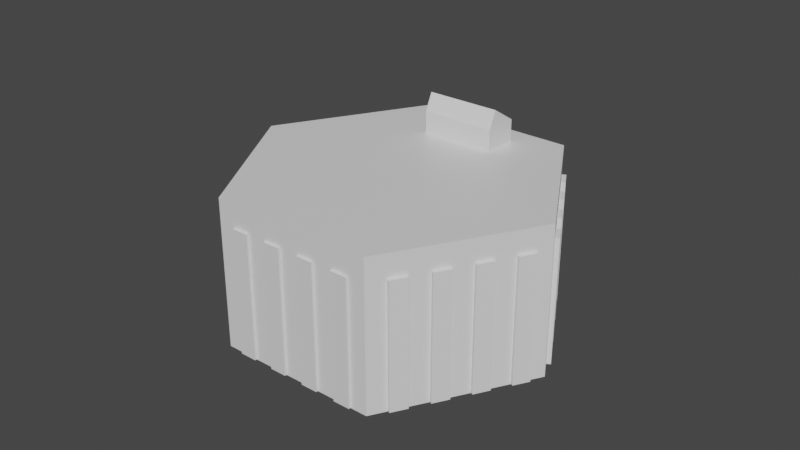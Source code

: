 # Source: fujiyama_top.blend  (saved by Blender 3.1.7; exported with 4.5.12 LTS)
import bpy
from mathutils import Matrix  # noqa: F401  (used for matrix-valued properties, if any)

bpy.ops.wm.read_factory_settings(use_empty=True)
scene = bpy.context.scene
scene.name = 'Scene'

# ---- collections
col_collection = bpy.data.collections.new('Collection'); scene.collection.children.link(col_collection)

# ---- materials (node trees are filled in below, after node groups)
mat_material_001 = bpy.data.materials.new('Material.001')
mat_material_001.alpha_threshold = 0.0
mat_material_001.use_transparent_shadow = False
mat_material_001.line_color = (0.0, 0.0, 0.0, 1.0)
mat_material = bpy.data.materials.new('Material')
mat_material.alpha_threshold = 0.0
mat_material.use_transparent_shadow = False
mat_material.line_color = (0.0, 0.0, 0.0, 1.0)
mat_material_002 = bpy.data.materials.new('Material.002')
mat_material_002.alpha_threshold = 0.0
mat_material_002.use_transparent_shadow = False
mat_material_002.line_color = (0.0, 0.0, 0.0, 1.0)

# ---- material node trees
mat_material_001.use_nodes = True; mat_material_001.node_tree.nodes.clear()
_N = mat_material_001.node_tree.nodes; _L = mat_material_001.node_tree.links
n0 = _N.new('ShaderNodeOutputMaterial'); n0.name = 'Material Output'; n0.location = (300, 300)
n1 = _N.new('ShaderNodeBsdfPrincipled'); n1.name = 'Principled BSDF'; n1.location = (10, 300)
n1.distribution = 'GGX'
n1.subsurface_method = 'RANDOM_WALK_SKIN'
n1.inputs[2].default_value = 0.4
n1.inputs[3].default_value = 1.45
n1.inputs[27].default_value = (0.0, 0.0, 0.0, 1.0)
n1.inputs[28].default_value = 1.0
_L.new(n1.outputs[0], n0.inputs[0])
n0.is_active_output = True
mat_material.use_nodes = True; mat_material.node_tree.nodes.clear()
_N = mat_material.node_tree.nodes; _L = mat_material.node_tree.links
n0 = _N.new('ShaderNodeOutputMaterial'); n0.name = 'Material Output'; n0.location = (300, 300)
n1 = _N.new('ShaderNodeBsdfPrincipled'); n1.name = 'Principled BSDF'; n1.location = (10, 300)
n1.distribution = 'GGX'
n1.subsurface_method = 'RANDOM_WALK_SKIN'
n1.inputs[2].default_value = 0.4
n1.inputs[3].default_value = 1.45
n1.inputs[27].default_value = (0.0, 0.0, 0.0, 1.0)
n1.inputs[28].default_value = 1.0
_L.new(n1.outputs[0], n0.inputs[0])
n0.is_active_output = True
mat_material_002.use_nodes = True; mat_material_002.node_tree.nodes.clear()
_N = mat_material_002.node_tree.nodes; _L = mat_material_002.node_tree.links
n0 = _N.new('ShaderNodeOutputMaterial'); n0.name = 'Material Output'; n0.location = (300, 300)
n1 = _N.new('ShaderNodeBsdfPrincipled'); n1.name = 'Principled BSDF'; n1.location = (10, 300)
n1.distribution = 'GGX'
n1.subsurface_method = 'RANDOM_WALK_SKIN'
n1.inputs[2].default_value = 0.4
n1.inputs[3].default_value = 1.45
n1.inputs[27].default_value = (0.0, 0.0, 0.0, 1.0)
n1.inputs[28].default_value = 1.0
_L.new(n1.outputs[0], n0.inputs[0])
n0.is_active_output = True

# ---- world
world_world = bpy.data.worlds.new('World'); scene.world = world_world
world_world.use_nodes = True; world_world.node_tree.nodes.clear()
_N = world_world.node_tree.nodes; _L = world_world.node_tree.links
n0 = _N.new('ShaderNodeOutputWorld'); n0.name = 'World Output'; n0.location = (300, 300)
n1 = _N.new('ShaderNodeBackground'); n1.name = 'Background'; n1.location = (10, 300)
n1.inputs[0].default_value = (0.05088, 0.05088, 0.05088, 1.0)
_L.new(n1.outputs[0], n0.inputs[0])
n0.is_active_output = True
world_world.color = (0.05088, 0.05088, 0.05088)
world_world.use_sun_shadow = False
world_world.sun_shadow_jitter_overblur = 0.0

# ---- meshes
me_cube_001 = bpy.data.meshes.new('Cube.001')
me_cube_001.from_pydata([(1.008, 0.9974, 1.0), (1.008, 0.9974, -1.0), (1.008, -0.9974, 1.0), (1.008, -0.9974, -1.0), (-1.008, 0.9974, 1.0), (-1.008, 0.9974, -1.0), (-1.008, -0.9974, 1.0), (-1.008, -0.9974, -1.0), (2.016, -8.941e-08, 1.0), (2.016, -8.941e-08, -1.0), (-2.016, 8.941e-08, 1.0), (-2.016, 8.941e-08, -1.0), (0.6607, 0.5213, 0.5532), (0.6607, 0.5213, 1.295), (1.032, 0.6437, 0.5532), (1.032, 0.6437, 1.295), (1.12, 0.06631, 0.5532), (1.12, 0.06631, 1.295), (1.491, 0.1887, 0.5532), (1.491, 0.1887, 1.295), (0.7444, 0.5489, 1.524), (1.204, 0.09394, 1.524), (0.4814, -0.5293, -0.9926), (0.4814, -0.5293, 0.6925), (1.278, -0.7919, -0.9926), (1.278, -0.7919, 0.6925), (0.3759, -0.6337, -0.9926), (0.3759, -0.6337, 0.6925), (1.172, -0.8964, -0.9926), (1.172, -0.8964, 0.6925), (0.7113, -0.3018, -0.9926), (0.7113, -0.3018, 0.6925), (1.508, -0.5645, -0.9926), (1.508, -0.5645, 0.6925), (0.6058, -0.4062, -0.9926), (0.6058, -0.4062, 0.6925), (1.402, -0.6689, -0.9926), (1.402, -0.6689, 0.6925), (0.9411, -0.07427, -0.9926), (0.9411, -0.07427, 0.6925), (1.737, -0.337, -0.9926), (1.737, -0.337, 0.6925), (0.8356, -0.1787, -0.9926), (0.8356, -0.1787, 0.6925), (1.632, -0.4414, -0.9926), (1.632, -0.4414, 0.6925), (1.171, 0.1532, -0.9926), (1.171, 0.1532, 0.6925), (1.967, -0.1095, -0.9926), (1.967, -0.1095, 0.6925), (1.065, 0.04878, -0.9926), (1.065, 0.04878, 0.6925), (1.862, -0.2139, -0.9926), (1.862, -0.2139, 0.6925), (1.05, -0.03895, -0.9926), (1.05, -0.03895, 0.6925), (1.846, 0.2237, -0.9926), (1.846, 0.2237, 0.6925), (1.156, -0.1434, -0.9926), (1.156, -0.1434, 0.6925), (1.952, 0.1193, -0.9926), (1.952, 0.1193, 0.6925), (0.8201, 0.1885, -0.9926), (0.8201, 0.1885, 0.6925), (1.616, 0.4512, -0.9926), (1.616, 0.4512, 0.6925), (0.9257, 0.0841, -0.9926), (0.9257, 0.0841, 0.6925), (1.722, 0.3468, -0.9926), (1.722, 0.3468, 0.6925), (0.5903, 0.416, -0.9926), (0.5903, 0.416, 0.6925), (1.387, 0.6787, -0.9926), (1.387, 0.6787, 0.6925), (0.6958, 0.3116, -0.9926), (0.6958, 0.3116, 0.6925), (1.492, 0.5743, -0.9926), (1.492, 0.5743, 0.6925), (0.3604, 0.6435, -0.9926), (0.3604, 0.6435, 0.6925), (1.157, 0.9062, -0.9926), (1.157, 0.9062, 0.6925), (0.466, 0.5391, -0.9926), (0.466, 0.5391, 0.6925), (1.262, 0.8018, -0.9926), (1.262, 0.8018, 0.6925), (0.5789, 0.4988, -0.9926), (0.5789, 0.4988, 0.6925), (0.5789, 1.024, -0.9926), (0.5789, 1.024, 0.6925), (0.79, 0.4988, -0.9926), (0.79, 0.4988, 0.6925), (0.79, 1.024, -0.9926), (0.79, 1.024, 0.6925), (0.1192, 0.4988, -0.9926), (0.1192, 0.4988, 0.6925), (0.1192, 1.024, -0.9926), (0.1192, 1.024, 0.6925), (0.3303, 0.4988, -0.9926), (0.3303, 0.4988, 0.6925), (0.3303, 1.024, -0.9926), (0.3303, 1.024, 0.6925), (-0.3405, 0.4988, -0.9926), (-0.3405, 0.4988, 0.6925), (-0.3405, 1.024, -0.9926), (-0.3405, 1.024, 0.6925), (-0.1294, 0.4988, -0.9926), (-0.1294, 0.4988, 0.6925), (-0.1294, 1.024, -0.9926), (-0.1294, 1.024, 0.6925), (-0.8002, 0.4988, -0.9926), (-0.8002, 0.4988, 0.6925), (-0.8002, 1.024, -0.9926), (-0.8002, 1.024, 0.6925), (-0.5891, 0.4988, -0.9926), (-0.5891, 0.4988, 0.6925), (-0.5891, 1.024, -0.9926), (-0.5891, 1.024, 0.6925), (-0.465, 0.5331, -0.9926), (-0.465, 0.5331, 0.6925), (-1.261, 0.7958, -0.9926), (-1.261, 0.7958, 0.6925), (-0.3594, 0.6376, -0.9926), (-0.3594, 0.6376, 0.6925), (-1.156, 0.9002, -0.9926), (-1.156, 0.9002, 0.6925), (-0.6948, 0.3056, -0.9926), (-0.6948, 0.3056, 0.6925), (-1.491, 0.5683, -0.9926), (-1.491, 0.5683, 0.6925), (-0.5893, 0.4101, -0.9926), (-0.5893, 0.4101, 0.6925), (-1.386, 0.6727, -0.9926), (-1.386, 0.6727, 0.6925), (-0.9247, 0.07812, -0.9926), (-0.9247, 0.07812, 0.6925), (-1.721, 0.3408, -0.9926), (-1.721, 0.3408, 0.6925), (-0.8192, 0.1826, -0.9926), (-0.8192, 0.1826, 0.6925), (-1.615, 0.4453, -0.9926), (-1.615, 0.4453, 0.6925), (-1.155, -0.1494, -0.9926), (-1.155, -0.1494, 0.6925), (-1.951, 0.1133, -0.9926), (-1.951, 0.1133, 0.6925), (-1.049, -0.04493, -0.9926), (-1.049, -0.04493, 0.6925), (-1.845, 0.2178, -0.9926), (-1.845, 0.2178, 0.6925), (-1.034, 0.0428, -0.9926), (-1.034, 0.0428, 0.6925), (-1.83, -0.2199, -0.9926), (-1.83, -0.2199, 0.6925), (-1.139, 0.1472, -0.9926), (-1.139, 0.1472, 0.6925), (-1.935, -0.1154, -0.9926), (-1.935, -0.1154, 0.6925), (-0.8037, -0.1847, -0.9926), (-0.8037, -0.1847, 0.6925), (-1.6, -0.4474, -0.9926), (-1.6, -0.4474, 0.6925), (-0.9092, -0.08025, -0.9926), (-0.9092, -0.08025, 0.6925), (-1.705, -0.3429, -0.9926), (-1.705, -0.3429, 0.6925), (-0.5738, -0.4122, -0.9926), (-0.5738, -0.4122, 0.6925), (-1.37, -0.6749, -0.9926), (-1.37, -0.6749, 0.6925), (-0.6794, -0.3077, -0.9926), (-0.6794, -0.3077, 0.6925), (-1.476, -0.5704, -0.9926), (-1.476, -0.5704, 0.6925), (-0.344, -0.6397, -0.9926), (-0.344, -0.6397, 0.6925), (-1.14, -0.9024, -0.9926), (-1.14, -0.9024, 0.6925), (-0.4495, -0.5352, -0.9926), (-0.4495, -0.5352, 0.6925), (-1.246, -0.7979, -0.9926), (-1.246, -0.7979, 0.6925), (-0.5625, -0.495, -0.9926), (-0.5625, -0.495, 0.6925), (-0.5625, -1.02, -0.9926), (-0.5625, -1.02, 0.6925), (-0.7735, -0.495, -0.9926), (-0.7735, -0.495, 0.6925), (-0.7735, -1.02, -0.9926), (-0.7735, -1.02, 0.6925), (-0.1028, -0.495, -0.9926), (-0.1028, -0.495, 0.6925), (-0.1028, -1.02, -0.9926), (-0.1028, -1.02, 0.6925), (-0.3138, -0.495, -0.9926), (-0.3138, -0.495, 0.6925), (-0.3138, -1.02, -0.9926), (-0.3138, -1.02, 0.6925), (0.3569, -0.495, -0.9926), (0.3569, -0.495, 0.6925), (0.3569, -1.02, -0.9926), (0.3569, -1.02, 0.6925), (0.1459, -0.495, -0.9926), (0.1459, -0.495, 0.6925), (0.1459, -1.02, -0.9926), (0.1459, -1.02, 0.6925), (0.8166, -0.495, -0.9926), (0.8166, -0.495, 0.6925), (0.8166, -1.02, -0.9926), (0.8166, -1.02, 0.6925), (0.6056, -0.495, -0.9926), (0.6056, -0.495, 0.6925), (0.6056, -1.02, -0.9926), (0.6056, -1.02, 0.6925)], [], [(3, 2, 6, 7), (5, 4, 0, 1), (7, 6, 10, 11), (1, 0, 8, 9), (11, 10, 4, 5), (9, 8, 2, 3), (1, 7, 5), (10, 6, 4), (7, 11, 5), (7, 1, 3), (1, 9, 3), (12, 13, 15, 14), (0, 6, 2), (8, 0, 2), (6, 0, 4), (14, 15, 19, 18), (18, 19, 17, 16), (16, 17, 13, 12), (17, 19, 21), (15, 13, 20), (13, 17, 21, 20), (19, 15, 20, 21), (22, 23, 25, 24), (24, 25, 29, 28), (28, 29, 27, 26), (24, 28, 26, 22), (29, 25, 23, 27), (30, 31, 33, 32), (32, 33, 37, 36), (36, 37, 35, 34), (32, 36, 34, 30), (37, 33, 31, 35), (38, 39, 41, 40), (40, 41, 45, 44), (44, 45, 43, 42), (40, 44, 42, 38), (45, 41, 39, 43), (46, 47, 49, 48), (48, 49, 53, 52), (52, 53, 51, 50), (48, 52, 50, 46), (53, 49, 47, 51), (54, 55, 57, 56), (56, 57, 61, 60), (60, 61, 59, 58), (56, 60, 58, 54), (61, 57, 55, 59), (62, 63, 65, 64), (64, 65, 69, 68), (68, 69, 67, 66), (64, 68, 66, 62), (69, 65, 63, 67), (70, 71, 73, 72), (72, 73, 77, 76), (76, 77, 75, 74), (72, 76, 74, 70), (77, 73, 71, 75), (78, 79, 81, 80), (80, 81, 85, 84), (84, 85, 83, 82), (80, 84, 82, 78), (85, 81, 79, 83), (86, 87, 89, 88), (88, 89, 93, 92), (92, 93, 91, 90), (88, 92, 90, 86), (93, 89, 87, 91), (94, 95, 97, 96), (96, 97, 101, 100), (100, 101, 99, 98), (96, 100, 98, 94), (101, 97, 95, 99), (102, 103, 105, 104), (104, 105, 109, 108), (108, 109, 107, 106), (104, 108, 106, 102), (109, 105, 103, 107), (110, 111, 113, 112), (112, 113, 117, 116), (116, 117, 115, 114), (112, 116, 114, 110), (117, 113, 111, 115), (118, 119, 121, 120), (120, 121, 125, 124), (124, 125, 123, 122), (120, 124, 122, 118), (125, 121, 119, 123), (126, 127, 129, 128), (128, 129, 133, 132), (132, 133, 131, 130), (128, 132, 130, 126), (133, 129, 127, 131), (134, 135, 137, 136), (136, 137, 141, 140), (140, 141, 139, 138), (136, 140, 138, 134), (141, 137, 135, 139), (142, 143, 145, 144), (144, 145, 149, 148), (148, 149, 147, 146), (144, 148, 146, 142), (149, 145, 143, 147), (150, 151, 153, 152), (152, 153, 157, 156), (156, 157, 155, 154), (152, 156, 154, 150), (157, 153, 151, 155), (158, 159, 161, 160), (160, 161, 165, 164), (164, 165, 163, 162), (160, 164, 162, 158), (165, 161, 159, 163), (166, 167, 169, 168), (168, 169, 173, 172), (172, 173, 171, 170), (168, 172, 170, 166), (173, 169, 167, 171), (174, 175, 177, 176), (176, 177, 181, 180), (180, 181, 179, 178), (176, 180, 178, 174), (181, 177, 175, 179), (182, 183, 185, 184), (184, 185, 189, 188), (188, 189, 187, 186), (184, 188, 186, 182), (189, 185, 183, 187), (190, 191, 193, 192), (192, 193, 197, 196), (196, 197, 195, 194), (192, 196, 194, 190), (197, 193, 191, 195), (198, 199, 201, 200), (200, 201, 205, 204), (204, 205, 203, 202), (200, 204, 202, 198), (205, 201, 199, 203), (206, 207, 209, 208), (208, 209, 213, 212), (212, 213, 211, 210), (208, 212, 210, 206), (213, 209, 207, 211)])
me_cube_001.polygons.foreach_set('material_index', [0, 0, 1, 1, 2, 2, 0, 0, 0, 0, 0, 0, 0, 0, 0, 0, 0, 0, 0, 0, 0, 0, 0, 0, 0, 0, 0, 0, 0, 0, 0, 0, 0, 0, 0, 0, 0, 0, 0, 0, 0, 0, 0, 0, 0, 0, 0, 0, 0, 0, 0, 0, 0, 0, 0, 0, 0, 0, 0, 0, 0, 0, 0, 0, 0, 0, 0, 0, 0, 0, 0, 0, 0, 0, 0, 0, 0, 0, 0, 0, 0, 0, 0, 0, 0, 0, 0, 0, 0, 0, 0, 0, 0, 0, 0, 0, 0, 0, 0, 0, 0, 0, 0, 0, 0, 0, 0, 0, 0, 0, 0, 0, 0, 0, 0, 0, 0, 0, 0, 0, 0, 0, 0, 0, 0, 0, 0, 0, 0, 0, 0, 0, 0, 0, 0, 0, 0, 0, 0, 0, 0, 0])
_uv = me_cube_001.uv_layers.new(name='UVMap')
_uv.uv.foreach_set('vector', [0.375, 0.75, 0.625, 0.75, 0.625, 1.0, 0.375, 1.0, 0.375, 0.25, 0.625, 0.25, 0.625, 0.5, 0.375, 0.5, 0.375, 0.75, 0.625, 0.75, 0.625, 1.0, 0.375, 1.0, 0.375, 0.25, 0.625, 0.25, 0.625, 0.5, 0.375, 0.5, 0.375, 0.75, 0.625, 0.75, 0.625, 1.0, 0.375, 1.0, 0.375, 0.25, 0.625, 0.25, 0.625, 0.5, 0.375, 0.5, 0.0, 0.0, 0.0, 0.0, 0.0, 0.0, 0.0, 0.0, 0.0, 0.0, 0.0, 0.0, 0.0, 0.0, 0.0, 0.0, 0.0, 0.0, 0.0, 0.0, 0.0, 0.0, 0.0, 0.0, 0.0, 0.0, 0.0, 0.0, 0.0, 0.0, 0.375, 0.0, 0.625, 0.0, 0.625, 0.25, 0.375, 0.25, 0.0, 0.0, 0.0, 0.0, 0.0, 0.0, 0.0, 0.0, 0.0, 0.0, 0.0, 0.0, 0.0, 0.0, 0.0, 0.0, 0.0, 0.0, 0.375, 0.25, 0.625, 0.25, 0.625, 0.5, 0.375, 0.5, 0.375, 0.5, 0.625, 0.5, 0.625, 0.75, 0.375, 0.75, 0.375, 0.75, 0.625, 0.75, 0.625, 1.0, 0.375, 1.0, 0.625, 0.75, 0.625, 0.5, 0.625, 0.75, 0.625, 0.25, 0.625, 0.0, 0.625, 0.25, 0.625, 1.0, 0.625, 0.75, 0.625, 0.75, 0.625, 1.0, 0.625, 0.5, 0.625, 0.25, 0.625, 0.25, 0.625, 0.5, 0.375, 0.0, 0.625, 0.0, 0.625, 0.25, 0.375, 0.25, 0.375, 0.25, 0.625, 0.25, 0.625, 0.5, 0.375, 0.5, 0.375, 0.5, 0.625, 0.5, 0.625, 0.75, 0.375, 0.75, 0.125, 0.5, 0.375, 0.5, 0.375, 0.75, 0.125, 0.75, 0.625, 0.5, 0.875, 0.5, 0.875, 0.75, 0.625, 0.75, 0.375, 0.0, 0.625, 0.0, 0.625, 0.25, 0.375, 0.25, 0.375, 0.25, 0.625, 0.25, 0.625, 0.5, 0.375, 0.5, 0.375, 0.5, 0.625, 0.5, 0.625, 0.75, 0.375, 0.75, 0.125, 0.5, 0.375, 0.5, 0.375, 0.75, 0.125, 0.75, 0.625, 0.5, 0.875, 0.5, 0.875, 0.75, 0.625, 0.75, 0.375, 0.0, 0.625, 0.0, 0.625, 0.25, 0.375, 0.25, 0.375, 0.25, 0.625, 0.25, 0.625, 0.5, 0.375, 0.5, 0.375, 0.5, 0.625, 0.5, 0.625, 0.75, 0.375, 0.75, 0.125, 0.5, 0.375, 0.5, 0.375, 0.75, 0.125, 0.75, 0.625, 0.5, 0.875, 0.5, 0.875, 0.75, 0.625, 0.75, 0.375, 0.0, 0.625, 0.0, 0.625, 0.25, 0.375, 0.25, 0.375, 0.25, 0.625, 0.25, 0.625, 0.5, 0.375, 0.5, 0.375, 0.5, 0.625, 0.5, 0.625, 0.75, 0.375, 0.75, 0.125, 0.5, 0.375, 0.5, 0.375, 0.75, 0.125, 0.75, 0.625, 0.5, 0.875, 0.5, 0.875, 0.75, 0.625, 0.75, 0.375, 0.0, 0.625, 0.0, 0.625, 0.25, 0.375, 0.25, 0.375, 0.25, 0.625, 0.25, 0.625, 0.5, 0.375, 0.5, 0.375, 0.5, 0.625, 0.5, 0.625, 0.75, 0.375, 0.75, 0.125, 0.5, 0.375, 0.5, 0.375, 0.75, 0.125, 0.75, 0.625, 0.5, 0.875, 0.5, 0.875, 0.75, 0.625, 0.75, 0.375, 0.0, 0.625, 0.0, 0.625, 0.25, 0.375, 0.25, 0.375, 0.25, 0.625, 0.25, 0.625, 0.5, 0.375, 0.5, 0.375, 0.5, 0.625, 0.5, 0.625, 0.75, 0.375, 0.75, 0.125, 0.5, 0.375, 0.5, 0.375, 0.75, 0.125, 0.75, 0.625, 0.5, 0.875, 0.5, 0.875, 0.75, 0.625, 0.75, 0.375, 0.0, 0.625, 0.0, 0.625, 0.25, 0.375, 0.25, 0.375, 0.25, 0.625, 0.25, 0.625, 0.5, 0.375, 0.5, 0.375, 0.5, 0.625, 0.5, 0.625, 0.75, 0.375, 0.75, 0.125, 0.5, 0.375, 0.5, 0.375, 0.75, 0.125, 0.75, 0.625, 0.5, 0.875, 0.5, 0.875, 0.75, 0.625, 0.75, 0.375, 0.0, 0.625, 0.0, 0.625, 0.25, 0.375, 0.25, 0.375, 0.25, 0.625, 0.25, 0.625, 0.5, 0.375, 0.5, 0.375, 0.5, 0.625, 0.5, 0.625, 0.75, 0.375, 0.75, 0.125, 0.5, 0.375, 0.5, 0.375, 0.75, 0.125, 0.75, 0.625, 0.5, 0.875, 0.5, 0.875, 0.75, 0.625, 0.75, 0.375, 0.0, 0.625, 0.0, 0.625, 0.25, 0.375, 0.25, 0.375, 0.25, 0.625, 0.25, 0.625, 0.5, 0.375, 0.5, 0.375, 0.5, 0.625, 0.5, 0.625, 0.75, 0.375, 0.75, 0.125, 0.5, 0.375, 0.5, 0.375, 0.75, 0.125, 0.75, 0.625, 0.5, 0.875, 0.5, 0.875, 0.75, 0.625, 0.75, 0.375, 0.0, 0.625, 0.0, 0.625, 0.25, 0.375, 0.25, 0.375, 0.25, 0.625, 0.25, 0.625, 0.5, 0.375, 0.5, 0.375, 0.5, 0.625, 0.5, 0.625, 0.75, 0.375, 0.75, 0.125, 0.5, 0.375, 0.5, 0.375, 0.75, 0.125, 0.75, 0.625, 0.5, 0.875, 0.5, 0.875, 0.75, 0.625, 0.75, 0.375, 0.0, 0.625, 0.0, 0.625, 0.25, 0.375, 0.25, 0.375, 0.25, 0.625, 0.25, 0.625, 0.5, 0.375, 0.5, 0.375, 0.5, 0.625, 0.5, 0.625, 0.75, 0.375, 0.75, 0.125, 0.5, 0.375, 0.5, 0.375, 0.75, 0.125, 0.75, 0.625, 0.5, 0.875, 0.5, 0.875, 0.75, 0.625, 0.75, 0.375, 0.0, 0.625, 0.0, 0.625, 0.25, 0.375, 0.25, 0.375, 0.25, 0.625, 0.25, 0.625, 0.5, 0.375, 0.5, 0.375, 0.5, 0.625, 0.5, 0.625, 0.75, 0.375, 0.75, 0.125, 0.5, 0.375, 0.5, 0.375, 0.75, 0.125, 0.75, 0.625, 0.5, 0.875, 0.5, 0.875, 0.75, 0.625, 0.75, 0.375, 0.0, 0.625, 0.0, 0.625, 0.25, 0.375, 0.25, 0.375, 0.25, 0.625, 0.25, 0.625, 0.5, 0.375, 0.5, 0.375, 0.5, 0.625, 0.5, 0.625, 0.75, 0.375, 0.75, 0.125, 0.5, 0.375, 0.5, 0.375, 0.75, 0.125, 0.75, 0.625, 0.5, 0.875, 0.5, 0.875, 0.75, 0.625, 0.75, 0.375, 0.0, 0.625, 0.0, 0.625, 0.25, 0.375, 0.25, 0.375, 0.25, 0.625, 0.25, 0.625, 0.5, 0.375, 0.5, 0.375, 0.5, 0.625, 0.5, 0.625, 0.75, 0.375, 0.75, 0.125, 0.5, 0.375, 0.5, 0.375, 0.75, 0.125, 0.75, 0.625, 0.5, 0.875, 0.5, 0.875, 0.75, 0.625, 0.75, 0.375, 0.0, 0.625, 0.0, 0.625, 0.25, 0.375, 0.25, 0.375, 0.25, 0.625, 0.25, 0.625, 0.5, 0.375, 0.5, 0.375, 0.5, 0.625, 0.5, 0.625, 0.75, 0.375, 0.75, 0.125, 0.5, 0.375, 0.5, 0.375, 0.75, 0.125, 0.75, 0.625, 0.5, 0.875, 0.5, 0.875, 0.75, 0.625, 0.75, 0.375, 0.0, 0.625, 0.0, 0.625, 0.25, 0.375, 0.25, 0.375, 0.25, 0.625, 0.25, 0.625, 0.5, 0.375, 0.5, 0.375, 0.5, 0.625, 0.5, 0.625, 0.75, 0.375, 0.75, 0.125, 0.5, 0.375, 0.5, 0.375, 0.75, 0.125, 0.75, 0.625, 0.5, 0.875, 0.5, 0.875, 0.75, 0.625, 0.75, 0.375, 0.0, 0.625, 0.0, 0.625, 0.25, 0.375, 0.25, 0.375, 0.25, 0.625, 0.25, 0.625, 0.5, 0.375, 0.5, 0.375, 0.5, 0.625, 0.5, 0.625, 0.75, 0.375, 0.75, 0.125, 0.5, 0.375, 0.5, 0.375, 0.75, 0.125, 0.75, 0.625, 0.5, 0.875, 0.5, 0.875, 0.75, 0.625, 0.75, 0.375, 0.0, 0.625, 0.0, 0.625, 0.25, 0.375, 0.25, 0.375, 0.25, 0.625, 0.25, 0.625, 0.5, 0.375, 0.5, 0.375, 0.5, 0.625, 0.5, 0.625, 0.75, 0.375, 0.75, 0.125, 0.5, 0.375, 0.5, 0.375, 0.75, 0.125, 0.75, 0.625, 0.5, 0.875, 0.5, 0.875, 0.75, 0.625, 0.75, 0.375, 0.0, 0.625, 0.0, 0.625, 0.25, 0.375, 0.25, 0.375, 0.25, 0.625, 0.25, 0.625, 0.5, 0.375, 0.5, 0.375, 0.5, 0.625, 0.5, 0.625, 0.75, 0.375, 0.75, 0.125, 0.5, 0.375, 0.5, 0.375, 0.75, 0.125, 0.75, 0.625, 0.5, 0.875, 0.5, 0.875, 0.75, 0.625, 0.75, 0.375, 0.0, 0.625, 0.0, 0.625, 0.25, 0.375, 0.25, 0.375, 0.25, 0.625, 0.25, 0.625, 0.5, 0.375, 0.5, 0.375, 0.5, 0.625, 0.5, 0.625, 0.75, 0.375, 0.75, 0.125, 0.5, 0.375, 0.5, 0.375, 0.75, 0.125, 0.75, 0.625, 0.5, 0.875, 0.5, 0.875, 0.75, 0.625, 0.75, 0.375, 0.0, 0.625, 0.0, 0.625, 0.25, 0.375, 0.25, 0.375, 0.25, 0.625, 0.25, 0.625, 0.5, 0.375, 0.5, 0.375, 0.5, 0.625, 0.5, 0.625, 0.75, 0.375, 0.75, 0.125, 0.5, 0.375, 0.5, 0.375, 0.75, 0.125, 0.75, 0.625, 0.5, 0.875, 0.5, 0.875, 0.75, 0.625, 0.75, 0.375, 0.0, 0.625, 0.0, 0.625, 0.25, 0.375, 0.25, 0.375, 0.25, 0.625, 0.25, 0.625, 0.5, 0.375, 0.5, 0.375, 0.5, 0.625, 0.5, 0.625, 0.75, 0.375, 0.75, 0.125, 0.5, 0.375, 0.5, 0.375, 0.75, 0.125, 0.75, 0.625, 0.5, 0.875, 0.5, 0.875, 0.75, 0.625, 0.75, 0.375, 0.0, 0.625, 0.0, 0.625, 0.25, 0.375, 0.25, 0.375, 0.25, 0.625, 0.25, 0.625, 0.5, 0.375, 0.5, 0.375, 0.5, 0.625, 0.5, 0.625, 0.75, 0.375, 0.75, 0.125, 0.5, 0.375, 0.5, 0.375, 0.75, 0.125, 0.75, 0.625, 0.5, 0.875, 0.5, 0.875, 0.75, 0.625, 0.75, 0.375, 0.0, 0.625, 0.0, 0.625, 0.25, 0.375, 0.25, 0.375, 0.25, 0.625, 0.25, 0.625, 0.5, 0.375, 0.5, 0.375, 0.5, 0.625, 0.5, 0.625, 0.75, 0.375, 0.75, 0.125, 0.5, 0.375, 0.5, 0.375, 0.75, 0.125, 0.75, 0.625, 0.5, 0.875, 0.5, 0.875, 0.75, 0.625, 0.75])
me_cube_001.materials.append(mat_material_001)
me_cube_001.materials.append(mat_material)
me_cube_001.materials.append(mat_material_002)
me_cube_001.use_remesh_preserve_volume = False
me_cube_001.use_remesh_preserve_attributes = False
me_cube_001.use_mirror_y = True
me_cube_001.use_mirror_vertex_groups = False
me_cube_001.update()

# ---- objects
ob_cube_001 = bpy.data.objects.new('Cube.001', me_cube_001)

# ---- transforms, parenting, visibility, modifiers, constraints
ob_cube_001.location = (0.0, 0.0, 2.0)
ob_cube_001.rotation_euler = (0.0, 0.0, 1.047)
ob_cube_001.scale = (2.175, 3.807, 2.0)
ob_cube_001.lock_rotations_4d = False
ob_cube_001.empty_display_type = 'ARROWS'
ob_cube_001.lineart.crease_threshold = 0.0
ob_cube_001.use_mesh_mirror_y = True

# ---- collection membership
col_collection.objects.link(ob_cube_001)

# ---- scene / render settings (as saved in the file)
scene.frame_start = 1; scene.frame_end = 250; scene.frame_set(1)
scene.render.engine = 'BLENDER_EEVEE_NEXT'
scene.cycles.sampling_pattern = 'TABULATED_SOBOL'
scene.cycles.use_light_tree = False
scene.view_settings.view_transform = 'Filmic'
bpy.context.view_layer.update()

# ---- added for rendering (the .blend has no active camera and no usable light): camera, sun
cam_auto = bpy.data.cameras.new('AutoCamera')
cam_auto.lens = 50.0
cam_auto.sensor_width = 36.0
cam_auto.clip_end = 1000.0
ob_auto_camera = bpy.data.objects.new('AutoCamera', cam_auto)
scene.collection.objects.link(ob_auto_camera)
ob_auto_camera.location = (15.5077, -18.6132, 14.9352)
ob_auto_camera.rotation_euler = (1.09748, -7.21219e-08, 0.694738)
scene.camera = ob_auto_camera
light_auto_sun = bpy.data.lights.new('AutoSun', 'SUN')
light_auto_sun.energy = 3.0
light_auto_sun.angle = 0.0523599
ob_auto_sun = bpy.data.objects.new('AutoSun', light_auto_sun)
scene.collection.objects.link(ob_auto_sun)
ob_auto_sun.rotation_euler = (0.872665, 0.174533, 0.523599)
bpy.context.view_layer.update()
